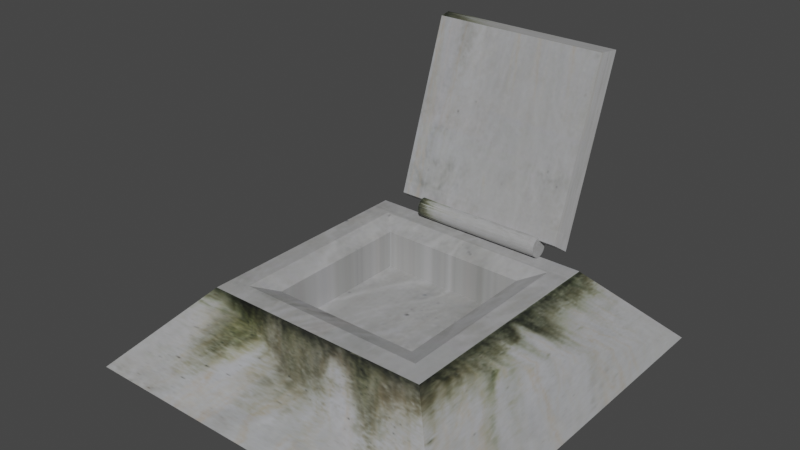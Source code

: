 # Source: missile_battery.blend  (saved by Blender 2.81.16; exported with 4.5.12 LTS)
import bpy
from mathutils import Matrix  # noqa: F401  (used for matrix-valued properties, if any)

bpy.ops.wm.read_factory_settings(use_empty=True)
scene = bpy.context.scene
scene.name = 'Scene'

# ---- collections
col_collection = bpy.data.collections.new('Collection'); scene.collection.children.link(col_collection)

# ---- images (referenced by path relative to the original .blend; pixels are not part of the script)
import os
ASSET_DIR = os.environ.get("B2B_ASSET_DIR", "")  # directory of the original .blend (textures are referenced by path, not embedded)
HERE = os.path.dirname(os.path.abspath(__file__))  # packed textures are extracted next to this script under _unpacked/

def load_image(name, relpath, width, height, colorspace="sRGB"):
    """Load a texture the original file referenced (path relative to the .blend, or extracted next to this script)."""
    p = next((c for c in (os.path.join(HERE, relpath), os.path.join(ASSET_DIR, relpath)) if relpath and os.path.exists(c)), "")
    if p:
        img = bpy.data.images.load(p, check_existing=True)
        img.name = name
    else:  # same state as the original file: an image datablock whose file is absent (Cycles renders it pink)
        img = bpy.data.images.new(name, width, height)
        img.source = "FILE"
        img.filepath = "//" + (relpath or name)
    img.colorspace_settings.name = colorspace
    return img
img_arroway_de_concrete_53_d100_png = load_image('arroway.de_concrete-53_d100.png', '_unpacked/arroway.de_concrete-53_d100.e0cc3776.png', 624, 576, 'sRGB')

# ---- materials (node trees are filled in below, after node groups)
mat_material_001 = bpy.data.materials.new('Material.001')
mat_material_001.use_transparent_shadow = False

# ---- material node trees
mat_material_001.use_nodes = True; mat_material_001.node_tree.nodes.clear()
_N = mat_material_001.node_tree.nodes; _L = mat_material_001.node_tree.links
n0 = _N.new('ShaderNodeOutputMaterial'); n0.name = 'Material Output'; n0.location = (300, 300)
n1 = _N.new('ShaderNodeBsdfPrincipled'); n1.name = 'Principled BSDF'; n1.location = (10, 300)
n1.distribution = 'GGX'
n1.subsurface_method = 'BURLEY'
n1.inputs[3].default_value = 1.45
n1.inputs[27].default_value = (0.0, 0.0, 0.0, 1.0)
n1.inputs[28].default_value = 1.0
n2 = _N.new('ShaderNodeTexImage'); n2.name = 'Image Texture'; n2.location = (-383, 212)
n2.image = img_arroway_de_concrete_53_d100_png
_L.new(n1.outputs[0], n0.inputs[0])
_L.new(n2.outputs[0], n1.inputs[0])
n0.is_active_output = True

# ---- world
world_world = bpy.data.worlds.new('World'); scene.world = world_world
world_world.use_nodes = True; world_world.node_tree.nodes.clear()
_N = world_world.node_tree.nodes; _L = world_world.node_tree.links
n0 = _N.new('ShaderNodeOutputWorld'); n0.name = 'World Output'; n0.location = (300, 300)
n1 = _N.new('ShaderNodeBackground'); n1.name = 'Background'; n1.location = (10, 300)
n1.inputs[0].default_value = (0.05088, 0.05088, 0.05088, 1.0)
_L.new(n1.outputs[0], n0.inputs[0])
n0.is_active_output = True
world_world.color = (0.05088, 0.05088, 0.05088)
world_world.use_sun_shadow = False
world_world.sun_shadow_jitter_overblur = 0.0

# ---- meshes
me_cube = bpy.data.meshes.new('Cube')
me_cube.from_pydata([(-1.0, -1.0, -1.0), (-0.3956, -0.3956, 0.8124), (-1.0, 1.0, -1.0), (-0.3956, 0.3956, 0.8124), (1.0, -1.0, -1.0), (0.3956, -0.3956, 0.8124), (1.0, 1.0, -1.0), (0.3956, 0.3956, 0.8124), (-0.6067, -0.6067, 1.0), (-0.6067, 0.6067, 1.0), (0.6067, 0.6067, 1.0), (0.6067, -0.6067, 1.0), (-0.3956, -0.3956, -0.1788), (-0.3956, 0.3956, -0.1788), (0.3956, 0.3956, -0.1788), (0.3956, -0.3956, -0.1788), (-0.5011, -0.5011, 1.0), (-0.5011, 0.5011, 1.0), (0.5011, 0.5011, 1.0), (0.5011, -0.5011, 1.0), (0.3851, 0.6449, 1.202), (-0.3292, 0.6452, 1.197), (0.3844, 0.6465, 1.25), (-0.3299, 0.6467, 1.245), (0.3837, 0.646, 1.299), (-0.3306, 0.6463, 1.294), (0.383, 0.6437, 1.346), (-0.3313, 0.6439, 1.341), (0.3823, 0.6394, 1.39), (-0.332, 0.6397, 1.386), (0.3817, 0.6335, 1.43), (-0.3326, 0.6338, 1.425), (0.3811, 0.6261, 1.463), (-0.3332, 0.6264, 1.458), (0.3806, 0.6176, 1.488), (-0.3337, 0.6178, 1.483), (0.3802, 0.6082, 1.505), (-0.3341, 0.6084, 1.5), (0.3799, 0.5983, 1.512), (-0.3344, 0.5985, 1.507), (0.3797, 0.5883, 1.51), (-0.3346, 0.5885, 1.505), (0.3797, 0.5785, 1.499), (-0.3346, 0.5788, 1.494), (0.3798, 0.5694, 1.478), (-0.3345, 0.5697, 1.473), (0.3801, 0.5614, 1.449), (-0.3342, 0.5616, 1.444), (0.3805, 0.5546, 1.413), (-0.3338, 0.5549, 1.408), (0.381, 0.5494, 1.372), (-0.3334, 0.5497, 1.367), (0.3815, 0.546, 1.326), (-0.3328, 0.5462, 1.321), (0.3822, 0.5444, 1.278), (-0.3321, 0.5447, 1.273), (0.3829, 0.5449, 1.229), (-0.3314, 0.5451, 1.224), (0.3836, 0.5472, 1.182), (-0.3307, 0.5475, 1.177), (0.3843, 0.5515, 1.137), (-0.33, 0.5517, 1.133), (0.3849, 0.5574, 1.098), (-0.3294, 0.5576, 1.093), (0.3855, 0.5648, 1.065), (-0.3288, 0.565, 1.06), (0.386, 0.5733, 1.04), (-0.3283, 0.5736, 1.035), (0.3864, 0.5827, 1.023), (-0.3279, 0.583, 1.018), (0.3867, 0.5926, 1.016), (-0.3276, 0.5929, 1.011), (0.3869, 0.6026, 1.018), (-0.3274, 0.6029, 1.013), (0.3869, 0.6124, 1.029), (-0.3274, 0.6126, 1.024), (0.3868, 0.6214, 1.05), (-0.3275, 0.6217, 1.045), (0.3865, 0.6295, 1.079), (-0.3278, 0.6298, 1.074), (0.3861, 0.6363, 1.115), (-0.3282, 0.6366, 1.11), (0.3857, 0.6415, 1.156), (-0.3287, 0.6418, 1.151), (-0.4708, 0.899, 5.793), (-0.4966, 0.9832, 5.786), (-0.4708, 0.5949, 1.457), (-0.4966, 0.6625, 1.212), (0.4708, 0.899, 5.793), (0.4966, 0.9832, 5.786), (0.4708, 0.5949, 1.457), (0.4966, 0.6625, 1.212)], [], [(0, 8, 9, 2), (2, 9, 10, 6), (6, 10, 11, 4), (4, 11, 8, 0), (2, 6, 4, 0), (1, 5, 15, 12), (16, 17, 9, 8), (17, 18, 10, 9), (18, 19, 11, 10), (19, 16, 8, 11), (14, 13, 12, 15), (7, 3, 13, 14), (5, 7, 14, 15), (3, 1, 12, 13), (5, 1, 16, 19), (7, 5, 19, 18), (3, 7, 18, 17), (1, 3, 17, 16), (20, 21, 23, 22), (22, 23, 25, 24), (24, 25, 27, 26), (26, 27, 29, 28), (28, 29, 31, 30), (30, 31, 33, 32), (32, 33, 35, 34), (34, 35, 37, 36), (36, 37, 39, 38), (38, 39, 41, 40), (40, 41, 43, 42), (42, 43, 45, 44), (44, 45, 47, 46), (46, 47, 49, 48), (48, 49, 51, 50), (50, 51, 53, 52), (52, 53, 55, 54), (54, 55, 57, 56), (56, 57, 59, 58), (58, 59, 61, 60), (60, 61, 63, 62), (62, 63, 65, 64), (64, 65, 67, 66), (66, 67, 69, 68), (68, 69, 71, 70), (70, 71, 73, 72), (72, 73, 75, 74), (74, 75, 77, 76), (76, 77, 79, 78), (78, 79, 81, 80), (23, 21, 83, 81, 79, 77, 75, 73, 71, 69, 67, 65, 63, 61, 59, 57, 55, 53, 51, 49, 47, 45, 43, 41, 39, 37, 35, 33, 31, 29, 27, 25), (80, 81, 83, 82), (82, 83, 21, 20), (20, 22, 24, 26, 28, 30, 32, 34, 36, 38, 40, 42, 44, 46, 48, 50, 52, 54, 56, 58, 60, 62, 64, 66, 68, 70, 72, 74, 76, 78, 80, 82), (84, 85, 87, 86), (86, 87, 91, 90), (90, 91, 89, 88), (88, 89, 85, 84), (86, 90, 88, 84), (91, 87, 85, 89)])
_uv = me_cube.uv_layers.new(name='UVMap')
_uv.uv.foreach_set('vector', [0.7833, 0.7282, 0.7833, 0.999, 0.5525, 0.999, 0.5525, 0.7282, 0.4704, 0.7274, 0.4704, 0.9982, 0.2396, 0.9982, 0.2396, 0.7274, 0.4658, 0.7316, 0.4632, 1.002, 0.2324, 0.9998, 0.2351, 0.729, 0.2296, 0.7294, 0.2278, 1.0, -0.002919, 0.9985, -0.001194, 0.7277, 0.125, 0.5, 0.375, 0.5, 0.375, 0.75, 0.125, 0.75, 0.8315, 0.7065, 0.6685, 0.7065, 0.6685, 0.7065, 0.8315, 0.7065, 0.8533, 0.7283, 0.8533, 0.5217, 0.875, 0.5, 0.875, 0.75, 0.8533, 0.5217, 0.6467, 0.5217, 0.625, 0.5, 0.875, 0.5, 0.6467, 0.5217, 0.6467, 0.7283, 0.625, 0.75, 0.625, 0.5, 0.6467, 0.7283, 0.8533, 0.7283, 0.875, 0.75, 0.625, 0.75, 0.6685, 0.5435, 0.8315, 0.5435, 0.8315, 0.7065, 0.6685, 0.7065, 0.6685, 0.5435, 0.8315, 0.5435, 0.8315, 0.5435, 0.6685, 0.5435, 0.6685, 0.7065, 0.6685, 0.5435, 0.6685, 0.5435, 0.6685, 0.7065, 0.8315, 0.5435, 0.8315, 0.7065, 0.8315, 0.7065, 0.8315, 0.5435, 0.6685, 0.7065, 0.8315, 0.7065, 0.8533, 0.7283, 0.6467, 0.7283, 0.6685, 0.5435, 0.6685, 0.7065, 0.6467, 0.7283, 0.6467, 0.5217, 0.8315, 0.5435, 0.6685, 0.5435, 0.6467, 0.5217, 0.8533, 0.5217, 0.8315, 0.7065, 0.8315, 0.5435, 0.8533, 0.5217, 0.8533, 0.7283, 1.0, 0.5, 1.0, 1.0, 0.9688, 1.0, 0.9688, 0.5, 0.9688, 0.5, 0.9688, 1.0, 0.9375, 1.0, 0.9375, 0.5, 0.9375, 0.5, 0.9375, 1.0, 0.9062, 1.0, 0.9062, 0.5, 0.9062, 0.5, 0.9062, 1.0, 0.875, 1.0, 0.875, 0.5, 0.875, 0.5, 0.875, 1.0, 0.8438, 1.0, 0.8438, 0.5, 0.8438, 0.5, 0.8438, 1.0, 0.8125, 1.0, 0.8125, 0.5, 0.8125, 0.5, 0.8125, 1.0, 0.7812, 1.0, 0.7812, 0.5, 0.7812, 0.5, 0.7812, 1.0, 0.75, 1.0, 0.75, 0.5, 0.75, 0.5, 0.75, 1.0, 0.7188, 1.0, 0.7188, 0.5, 0.7188, 0.5, 0.7188, 1.0, 0.6875, 1.0, 0.6875, 0.5, 0.6875, 0.5, 0.6875, 1.0, 0.6562, 1.0, 0.6562, 0.5, 0.6562, 0.5, 0.6562, 1.0, 0.625, 1.0, 0.625, 0.5, 0.625, 0.5, 0.625, 1.0, 0.5938, 1.0, 0.5938, 0.5, 0.5938, 0.5, 0.5938, 1.0, 0.5625, 1.0, 0.5625, 0.5, 0.5625, 0.5, 0.5625, 1.0, 0.5312, 1.0, 0.5312, 0.5, 0.5312, 0.5, 0.5312, 1.0, 0.5, 1.0, 0.5, 0.5, 0.5, 0.5, 0.5, 1.0, 0.4688, 1.0, 0.4688, 0.5, 0.4688, 0.5, 0.4688, 1.0, 0.4375, 1.0, 0.4375, 0.5, 0.4375, 0.5, 0.4375, 1.0, 0.4062, 1.0, 0.4062, 0.5, 0.4062, 0.5, 0.4062, 1.0, 0.375, 1.0, 0.375, 0.5, 0.375, 0.5, 0.375, 1.0, 0.3438, 1.0, 0.3438, 0.5, 0.3438, 0.5, 0.3438, 1.0, 0.3125, 1.0, 0.3125, 0.5, 0.3125, 0.5, 0.3125, 1.0, 0.2812, 1.0, 0.2812, 0.5, 0.2812, 0.5, 0.2812, 1.0, 0.25, 1.0, 0.25, 0.5, 0.25, 0.5, 0.25, 1.0, 0.2188, 1.0, 0.2188, 0.5, 0.2188, 0.5, 0.2188, 1.0, 0.1875, 1.0, 0.1875, 0.5, 0.1875, 0.5, 0.1875, 1.0, 0.1562, 1.0, 0.1562, 0.5, 0.1562, 0.5, 0.1562, 1.0, 0.125, 1.0, 0.125, 0.5, 0.125, 0.5, 0.125, 1.0, 0.09375, 1.0, 0.09375, 0.5, 0.09375, 0.5, 0.09375, 1.0, 0.0625, 1.0, 0.0625, 0.5, 0.2968, 0.4854, 0.25, 0.49, 0.2032, 0.4854, 0.1582, 0.4717, 0.1167, 0.4496, 0.08029, 0.4197, 0.05045, 0.3833, 0.02827, 0.3418, 0.01461, 0.2968, 0.01, 0.25, 0.01461, 0.2032, 0.02827, 0.1582, 0.05045, 0.1167, 0.08029, 0.08029, 0.1167, 0.05045, 0.1582, 0.02827, 0.2032, 0.01461, 0.25, 0.01, 0.2968, 0.01461, 0.3418, 0.02827, 0.3833, 0.05045, 0.4197, 0.08029, 0.4496, 0.1167, 0.4717, 0.1582, 0.4854, 0.2032, 0.49, 0.25, 0.4854, 0.2968, 0.4717, 0.3418, 0.4496, 0.3833, 0.4197, 0.4197, 0.3833, 0.4496, 0.3418, 0.4717, 0.0625, 0.5, 0.0625, 1.0, 0.03125, 1.0, 0.03125, 0.5, 0.03125, 0.5, 0.03125, 1.0, 0.0, 1.0, 0.0, 0.5, 0.75, 0.49, 0.7968, 0.4854, 0.8418, 0.4717, 0.8833, 0.4496, 0.9197, 0.4197, 0.9496, 0.3833, 0.9717, 0.3418, 0.9854, 0.2968, 0.99, 0.25, 0.9854, 0.2032, 0.9717, 0.1582, 0.9496, 0.1167, 0.9197, 0.08029, 0.8833, 0.05045, 0.8418, 0.02827, 0.7968, 0.01461, 0.75, 0.01, 0.7032, 0.01461, 0.6582, 0.02827, 0.6167, 0.05045, 0.5803, 0.08029, 0.5504, 0.1167, 0.5283, 0.1582, 0.5146, 0.2032, 0.51, 0.25, 0.5146, 0.2968, 0.5283, 0.3418, 0.5504, 0.3833, 0.5803, 0.4197, 0.6167, 0.4496, 0.6582, 0.4717, 0.7032, 0.4854, 0.375, 0.0, 0.625, 0.0, 0.625, 0.25, 0.375, 0.25, 0.375, 0.25, 0.625, 0.25, 0.625, 0.5, 0.375, 0.5, 0.375, 0.5, 0.625, 0.5, 0.625, 0.75, 0.375, 0.75, 0.375, 0.75, 0.625, 0.75, 0.625, 1.0, 0.375, 1.0, 0.125, 0.5, 0.375, 0.5, 0.375, 0.75, 0.125, 0.75, 0.625, 0.5, 0.875, 0.5, 0.875, 0.75, 0.625, 0.75])
me_cube.materials.append(mat_material_001)
me_cube.use_remesh_fix_poles = True
me_cube.use_remesh_preserve_attributes = False
me_cube.use_mirror_vertex_groups = False
me_cube.update()

# ---- objects
ob_base = bpy.data.objects.new('Base', me_cube)

# ---- transforms, parenting, visibility, modifiers, constraints
ob_base.location = (0.0, 0.0, 0.0)
ob_base.scale = (2.131, 2.131, 0.4379)
ob_base.lineart.crease_threshold = 0.0

# ---- collection membership
scene.collection.objects.link(ob_base)

# ---- scene / render settings (as saved in the file)
scene.frame_start = 1; scene.frame_end = 250; scene.frame_set(1)
scene.render.engine = 'BLENDER_EEVEE_NEXT'
scene.cycles.use_denoising = False
scene.cycles.samples = 128
scene.cycles.sampling_pattern = 'TABULATED_SOBOL'
scene.cycles.use_adaptive_sampling = False
scene.cycles.use_light_tree = False
scene.view_settings.view_transform = 'Filmic'
bpy.context.view_layer.update()

# ---- added for rendering (the .blend has no active camera and no usable light): camera, sun
cam_auto = bpy.data.cameras.new('AutoCamera')
cam_auto.lens = 50.0
cam_auto.sensor_width = 36.0
cam_auto.clip_end = 1000.0
ob_auto_camera = bpy.data.objects.new('AutoCamera', cam_auto)
scene.collection.objects.link(ob_auto_camera)
ob_auto_camera.location = (6.21989, -7.46386, 6.02554)
ob_auto_camera.rotation_euler = (1.09748, -7.21219e-08, 0.694738)
scene.camera = ob_auto_camera
light_auto_sun = bpy.data.lights.new('AutoSun', 'SUN')
light_auto_sun.energy = 3.0
light_auto_sun.angle = 0.0523599
ob_auto_sun = bpy.data.objects.new('AutoSun', light_auto_sun)
scene.collection.objects.link(ob_auto_sun)
ob_auto_sun.rotation_euler = (0.872665, 0.174533, 0.523599)
bpy.context.view_layer.update()
